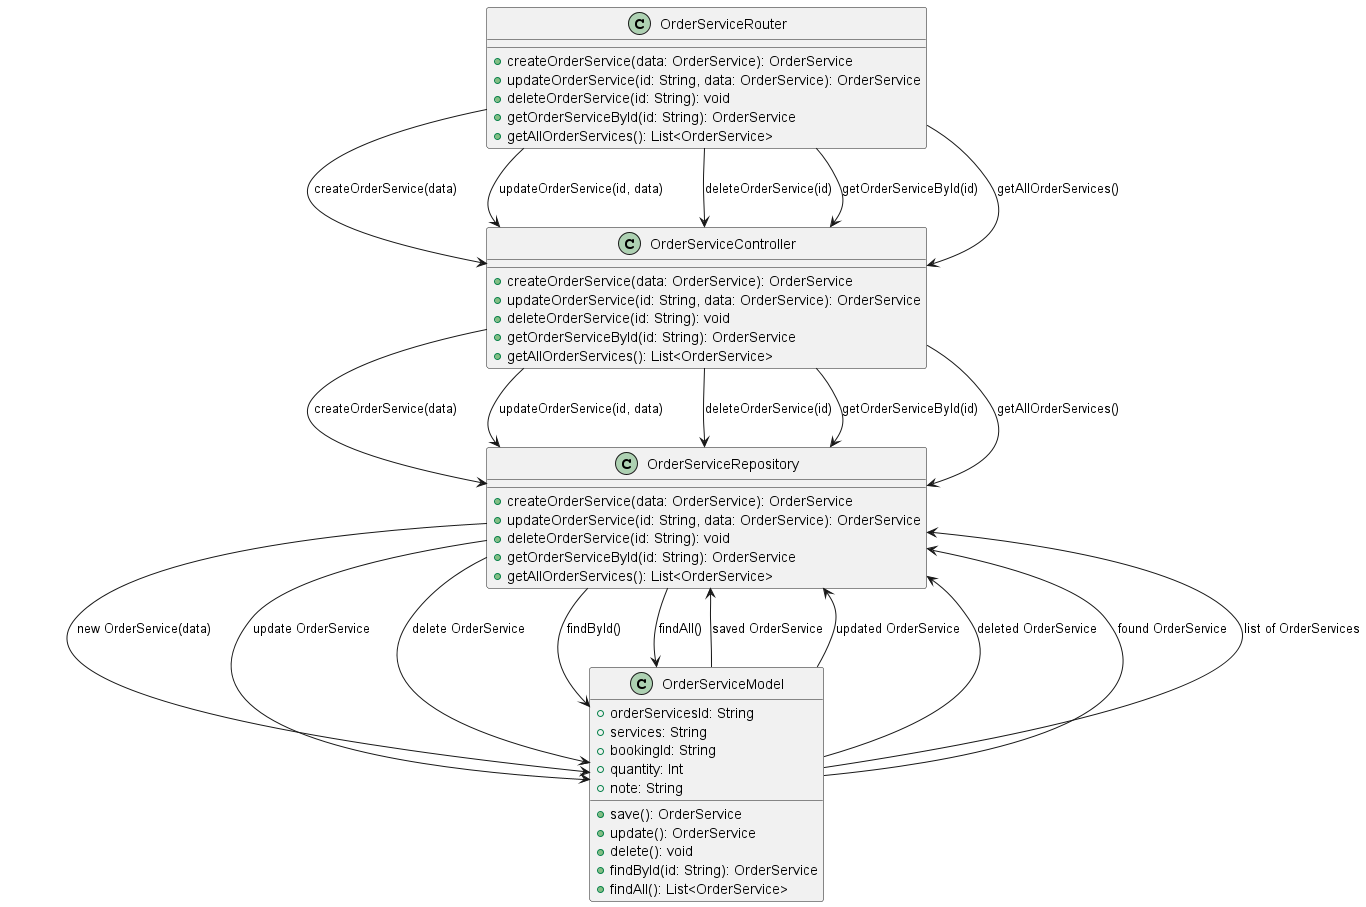

The diagram above was rendered by PlantUML. Its source (embedded in the PNG):
@startuml
class OrderServiceRouter {
    +createOrderService(data: OrderService): OrderService
    +updateOrderService(id: String, data: OrderService): OrderService
    +deleteOrderService(id: String): void
    +getOrderServiceById(id: String): OrderService
    +getAllOrderServices(): List<OrderService>
}

class OrderServiceController {
    +createOrderService(data: OrderService): OrderService
    +updateOrderService(id: String, data: OrderService): OrderService
    +deleteOrderService(id: String): void
    +getOrderServiceById(id: String): OrderService
    +getAllOrderServices(): List<OrderService>
}

class OrderServiceRepository {
    +createOrderService(data: OrderService): OrderService
    +updateOrderService(id: String, data: OrderService): OrderService
    +deleteOrderService(id: String): void
    +getOrderServiceById(id: String): OrderService
    +getAllOrderServices(): List<OrderService>
}

class OrderServiceModel {
    +orderServicesId: String
    +services: String
    +bookingId: String
    +quantity: Int
    +note: String
    +save(): OrderService
    +update(): OrderService
    +delete(): void
    +findById(id: String): OrderService
    +findAll(): List<OrderService>
}

OrderServiceRouter --> OrderServiceController : createOrderService(data)
OrderServiceController --> OrderServiceRepository : createOrderService(data)
OrderServiceRepository --> OrderServiceModel : new OrderService(data)
OrderServiceModel --> OrderServiceRepository : saved OrderService

OrderServiceRouter --> OrderServiceController : updateOrderService(id, data)
OrderServiceController --> OrderServiceRepository : updateOrderService(id, data)
OrderServiceRepository --> OrderServiceModel : update OrderService
OrderServiceModel --> OrderServiceRepository : updated OrderService

OrderServiceRouter --> OrderServiceController : deleteOrderService(id)
OrderServiceController --> OrderServiceRepository : deleteOrderService(id)
OrderServiceRepository --> OrderServiceModel : delete OrderService
OrderServiceModel --> OrderServiceRepository : deleted OrderService

OrderServiceRouter --> OrderServiceController : getOrderServiceById(id)
OrderServiceController --> OrderServiceRepository : getOrderServiceById(id)
OrderServiceRepository --> OrderServiceModel : findById()
OrderServiceModel --> OrderServiceRepository : found OrderService

OrderServiceRouter --> OrderServiceController : getAllOrderServices()
OrderServiceController --> OrderServiceRepository : getAllOrderServices()
OrderServiceRepository --> OrderServiceModel : findAll()
OrderServiceModel --> OrderServiceRepository : list of OrderServices
@enduml